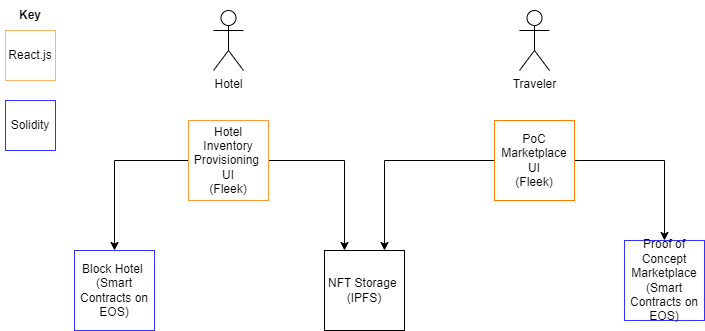

The diagram above was exported from draw.io. Its source (the exported page's mxGraphModel, read from the mxfile embedded in the PNG):
<mxGraphModel dx="1434" dy="731" grid="1" gridSize="10" guides="1" tooltips="1" connect="1" arrows="1" fold="1" page="1" pageScale="1" pageWidth="827" pageHeight="1169" math="0" shadow="0">
  <root>
    <mxCell id="0" />
    <mxCell id="1" parent="0" />
    <mxCell id="rIztSjJztGIypZq2_O9I-1" value="Block Hotel&amp;nbsp;&lt;br&gt;(Smart Contracts on EOS)" style="whiteSpace=wrap;html=1;aspect=fixed;strokeColor=#3333FF;" vertex="1" parent="1">
      <mxGeometry x="99" y="330" width="80" height="80" as="geometry" />
    </mxCell>
    <mxCell id="rIztSjJztGIypZq2_O9I-3" value="NFT Storage&amp;nbsp;&lt;br&gt;(IPFS)" style="whiteSpace=wrap;html=1;aspect=fixed;" vertex="1" parent="1">
      <mxGeometry x="349" y="330" width="80" height="80" as="geometry" />
    </mxCell>
    <mxCell id="rIztSjJztGIypZq2_O9I-12" style="edgeStyle=orthogonalEdgeStyle;rounded=0;orthogonalLoop=1;jettySize=auto;html=1;entryX=0.5;entryY=0;entryDx=0;entryDy=0;" edge="1" parent="1" source="rIztSjJztGIypZq2_O9I-4" target="rIztSjJztGIypZq2_O9I-1">
      <mxGeometry relative="1" as="geometry" />
    </mxCell>
    <mxCell id="rIztSjJztGIypZq2_O9I-13" style="edgeStyle=orthogonalEdgeStyle;rounded=0;orthogonalLoop=1;jettySize=auto;html=1;entryX=0.25;entryY=0;entryDx=0;entryDy=0;" edge="1" parent="1" source="rIztSjJztGIypZq2_O9I-4" target="rIztSjJztGIypZq2_O9I-3">
      <mxGeometry relative="1" as="geometry" />
    </mxCell>
    <mxCell id="rIztSjJztGIypZq2_O9I-4" value="Hotel Inventory Provisioning&amp;nbsp;&lt;br&gt;UI&lt;br&gt;(Fleek)" style="whiteSpace=wrap;html=1;aspect=fixed;strokeColor=#FF9933;" vertex="1" parent="1">
      <mxGeometry x="213" y="200" width="80" height="80" as="geometry" />
    </mxCell>
    <mxCell id="rIztSjJztGIypZq2_O9I-5" value="Hotel" style="shape=umlActor;verticalLabelPosition=bottom;verticalAlign=top;html=1;outlineConnect=0;" vertex="1" parent="1">
      <mxGeometry x="238" y="90" width="30" height="60" as="geometry" />
    </mxCell>
    <mxCell id="rIztSjJztGIypZq2_O9I-7" value="Traveler" style="shape=umlActor;verticalLabelPosition=bottom;verticalAlign=top;html=1;outlineConnect=0;" vertex="1" parent="1">
      <mxGeometry x="544" y="90" width="30" height="60" as="geometry" />
    </mxCell>
    <mxCell id="rIztSjJztGIypZq2_O9I-8" value="Proof of Concept Marketplace&lt;br&gt;(Smart Contracts on EOS)" style="whiteSpace=wrap;html=1;aspect=fixed;strokeColor=#3333FF;" vertex="1" parent="1">
      <mxGeometry x="649" y="320" width="80" height="80" as="geometry" />
    </mxCell>
    <mxCell id="rIztSjJztGIypZq2_O9I-14" style="edgeStyle=orthogonalEdgeStyle;rounded=0;orthogonalLoop=1;jettySize=auto;html=1;entryX=0.75;entryY=0;entryDx=0;entryDy=0;" edge="1" parent="1" source="rIztSjJztGIypZq2_O9I-9" target="rIztSjJztGIypZq2_O9I-3">
      <mxGeometry relative="1" as="geometry" />
    </mxCell>
    <mxCell id="rIztSjJztGIypZq2_O9I-16" style="edgeStyle=orthogonalEdgeStyle;rounded=0;orthogonalLoop=1;jettySize=auto;html=1;entryX=0.5;entryY=0;entryDx=0;entryDy=0;" edge="1" parent="1" source="rIztSjJztGIypZq2_O9I-9" target="rIztSjJztGIypZq2_O9I-8">
      <mxGeometry relative="1" as="geometry" />
    </mxCell>
    <mxCell id="rIztSjJztGIypZq2_O9I-9" value="PoC Marketplace UI&lt;br&gt;(Fleek)" style="whiteSpace=wrap;html=1;aspect=fixed;strokeColor=#FF8000;" vertex="1" parent="1">
      <mxGeometry x="519" y="200" width="80" height="80" as="geometry" />
    </mxCell>
    <mxCell id="rIztSjJztGIypZq2_O9I-18" value="React.js" style="whiteSpace=wrap;html=1;aspect=fixed;strokeColor=#FFB366;" vertex="1" parent="1">
      <mxGeometry x="30" y="110" width="50" height="50" as="geometry" />
    </mxCell>
    <mxCell id="rIztSjJztGIypZq2_O9I-19" value="Solidity" style="whiteSpace=wrap;html=1;aspect=fixed;strokeColor=#3333FF;" vertex="1" parent="1">
      <mxGeometry x="30" y="180" width="50" height="50" as="geometry" />
    </mxCell>
    <mxCell id="rIztSjJztGIypZq2_O9I-20" value="Key" style="text;html=1;strokeColor=none;fillColor=none;align=center;verticalAlign=middle;whiteSpace=wrap;rounded=0;fontStyle=1" vertex="1" parent="1">
      <mxGeometry x="25" y="80" width="60" height="30" as="geometry" />
    </mxCell>
  </root>
</mxGraphModel>